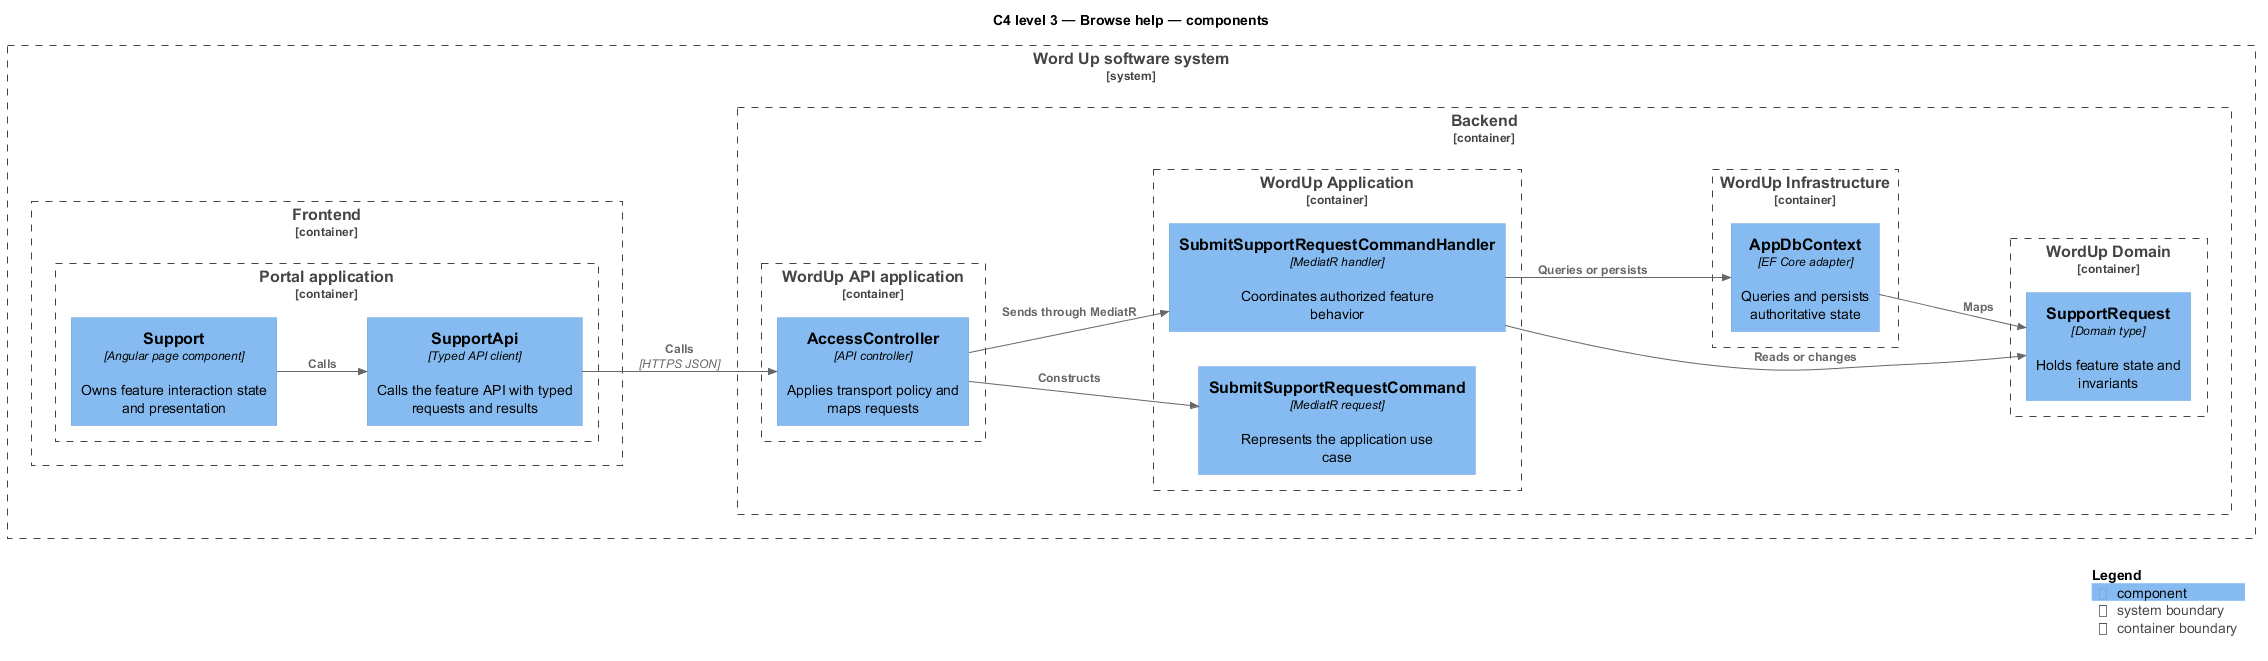

The diagram above was rendered by PlantUML. Its source (embedded in the PNG):
@startuml
!include <C4/C4_Component>
LAYOUT_LEFT_RIGHT()
title C4 level 3 — Browse help — components
System_Boundary(wordup, "Word Up software system") {
  Container_Boundary(frontend, "Frontend") {
    Container_Boundary(frontend_app, "Portal application") {
      Component(page, "Support", "Angular page component", "Owns feature interaction state and presentation")
      Component(client, "SupportApi", "Typed API client", "Calls the feature API with typed requests and results")
    }
  }
  Container_Boundary(backend, "Backend") {
    Container_Boundary(api_app, "WordUp API application") {
      Component(controller, "AccessController", "API controller", "Applies transport policy and maps requests")
    }
    Container_Boundary(application, "WordUp Application") {
      Component(request, "SubmitSupportRequestCommand", "MediatR request", "Represents the application use case")
      Component(handler, "SubmitSupportRequestCommandHandler", "MediatR handler", "Coordinates authorized feature behavior")
    }
    Container_Boundary(domain, "WordUp Domain") {
      Component(entity, "SupportRequest", "Domain type", "Holds feature state and invariants")
    }
    Container_Boundary(infrastructure, "WordUp Infrastructure") {
      Component(persistence, "AppDbContext", "EF Core adapter", "Queries and persists authoritative state")
    }
  }
}
Rel(page, client, "Calls")
Rel(client, controller, "Calls", "HTTPS JSON")
Rel(controller, request, "Constructs")
Rel(controller, handler, "Sends through MediatR")
Rel(handler, entity, "Reads or changes")
Rel(handler, persistence, "Queries or persists")
Rel(persistence, entity, "Maps")
SHOW_LEGEND()
@enduml